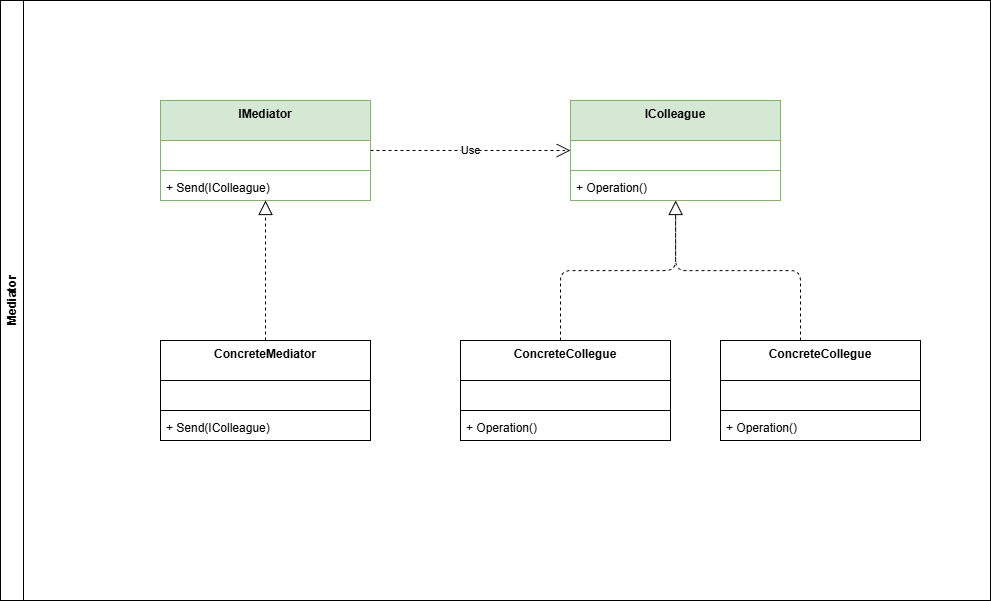

The diagram above was exported from draw.io. Its source (the exported page's mxGraphModel, read from the mxfile embedded in the PNG):
<mxGraphModel dx="2296" dy="2225" grid="1" gridSize="10" guides="1" tooltips="1" connect="1" arrows="1" fold="1" page="1" pageScale="1" pageWidth="827" pageHeight="1169" background="#ffffff" math="0" shadow="0">
  <root>
    <mxCell id="0" />
    <mxCell id="1" parent="0" />
    <mxCell id="WGzU9PT1A8H31ar1cidR-1" value="&lt;div&gt;IColleague&lt;/div&gt;" style="swimlane;fontStyle=1;align=center;verticalAlign=top;childLayout=stackLayout;horizontal=1;startSize=40;horizontalStack=0;resizeParent=1;resizeParentMax=0;resizeLast=0;collapsible=1;marginBottom=0;whiteSpace=wrap;html=1;fillColor=#d5e8d4;strokeColor=#82b366;" parent="1" vertex="1">
      <mxGeometry x="330" y="-20" width="210" height="100" as="geometry" />
    </mxCell>
    <mxCell id="WGzU9PT1A8H31ar1cidR-12" value="&amp;nbsp;" style="text;strokeColor=none;fillColor=none;align=left;verticalAlign=top;spacingLeft=4;spacingRight=4;overflow=hidden;rotatable=0;points=[[0,0.5],[1,0.5]];portConstraint=eastwest;whiteSpace=wrap;html=1;" parent="WGzU9PT1A8H31ar1cidR-1" vertex="1">
      <mxGeometry y="40" width="210" height="26" as="geometry" />
    </mxCell>
    <mxCell id="WGzU9PT1A8H31ar1cidR-3" value="" style="line;strokeWidth=1;fillColor=none;align=left;verticalAlign=middle;spacingTop=-1;spacingLeft=3;spacingRight=3;rotatable=0;labelPosition=right;points=[];portConstraint=eastwest;strokeColor=inherit;" parent="WGzU9PT1A8H31ar1cidR-1" vertex="1">
      <mxGeometry y="66" width="210" height="8" as="geometry" />
    </mxCell>
    <mxCell id="AZI9iGA9m4LZaXed2W2p-2" value="+ Operation()" style="text;strokeColor=none;fillColor=none;align=left;verticalAlign=top;spacingLeft=4;spacingRight=4;overflow=hidden;rotatable=0;points=[[0,0.5],[1,0.5]];portConstraint=eastwest;whiteSpace=wrap;html=1;" parent="WGzU9PT1A8H31ar1cidR-1" vertex="1">
      <mxGeometry y="74" width="210" height="26" as="geometry" />
    </mxCell>
    <mxCell id="N5HSppPBugAI9EG3etv--9" value="ConcreteMediator" style="swimlane;fontStyle=1;align=center;verticalAlign=top;childLayout=stackLayout;horizontal=1;startSize=40;horizontalStack=0;resizeParent=1;resizeParentMax=0;resizeLast=0;collapsible=1;marginBottom=0;whiteSpace=wrap;html=1;" parent="1" vertex="1">
      <mxGeometry x="-80" y="220" width="210" height="100" as="geometry" />
    </mxCell>
    <mxCell id="N5HSppPBugAI9EG3etv--10" value="&amp;nbsp;" style="text;strokeColor=none;fillColor=none;align=left;verticalAlign=top;spacingLeft=4;spacingRight=4;overflow=hidden;rotatable=0;points=[[0,0.5],[1,0.5]];portConstraint=eastwest;whiteSpace=wrap;html=1;" parent="N5HSppPBugAI9EG3etv--9" vertex="1">
      <mxGeometry y="40" width="210" height="26" as="geometry" />
    </mxCell>
    <mxCell id="N5HSppPBugAI9EG3etv--11" value="" style="line;strokeWidth=1;fillColor=none;align=left;verticalAlign=middle;spacingTop=-1;spacingLeft=3;spacingRight=3;rotatable=0;labelPosition=right;points=[];portConstraint=eastwest;strokeColor=inherit;" parent="N5HSppPBugAI9EG3etv--9" vertex="1">
      <mxGeometry y="66" width="210" height="8" as="geometry" />
    </mxCell>
    <mxCell id="N5HSppPBugAI9EG3etv--12" value="+ Send(IColleague)" style="text;strokeColor=none;fillColor=none;align=left;verticalAlign=top;spacingLeft=4;spacingRight=4;overflow=hidden;rotatable=0;points=[[0,0.5],[1,0.5]];portConstraint=eastwest;whiteSpace=wrap;html=1;" parent="N5HSppPBugAI9EG3etv--9" vertex="1">
      <mxGeometry y="74" width="210" height="26" as="geometry" />
    </mxCell>
    <mxCell id="2" value="Mediator" style="swimlane;horizontal=0;whiteSpace=wrap;html=1;" vertex="1" parent="1">
      <mxGeometry x="-240" y="-120" width="990" height="600" as="geometry" />
    </mxCell>
    <mxCell id="N5HSppPBugAI9EG3etv--5" value="IMediator" style="swimlane;fontStyle=1;align=center;verticalAlign=top;childLayout=stackLayout;horizontal=1;startSize=40;horizontalStack=0;resizeParent=1;resizeParentMax=0;resizeLast=0;collapsible=1;marginBottom=0;whiteSpace=wrap;html=1;fillColor=#d5e8d4;strokeColor=#82b366;" parent="2" vertex="1">
      <mxGeometry x="160" y="100" width="210" height="100" as="geometry" />
    </mxCell>
    <mxCell id="N5HSppPBugAI9EG3etv--6" value="&amp;nbsp;" style="text;strokeColor=none;fillColor=none;align=left;verticalAlign=top;spacingLeft=4;spacingRight=4;overflow=hidden;rotatable=0;points=[[0,0.5],[1,0.5]];portConstraint=eastwest;whiteSpace=wrap;html=1;" parent="N5HSppPBugAI9EG3etv--5" vertex="1">
      <mxGeometry y="40" width="210" height="26" as="geometry" />
    </mxCell>
    <mxCell id="N5HSppPBugAI9EG3etv--7" value="" style="line;strokeWidth=1;fillColor=none;align=left;verticalAlign=middle;spacingTop=-1;spacingLeft=3;spacingRight=3;rotatable=0;labelPosition=right;points=[];portConstraint=eastwest;strokeColor=inherit;" parent="N5HSppPBugAI9EG3etv--5" vertex="1">
      <mxGeometry y="66" width="210" height="8" as="geometry" />
    </mxCell>
    <mxCell id="N5HSppPBugAI9EG3etv--8" value="+ Send(IColleague)" style="text;strokeColor=none;fillColor=none;align=left;verticalAlign=top;spacingLeft=4;spacingRight=4;overflow=hidden;rotatable=0;points=[[0,0.5],[1,0.5]];portConstraint=eastwest;whiteSpace=wrap;html=1;" parent="N5HSppPBugAI9EG3etv--5" vertex="1">
      <mxGeometry y="74" width="210" height="26" as="geometry" />
    </mxCell>
    <mxCell id="hKUveuHwPH6XQ7z-EAyK-1" value="ConcreteCollegue" style="swimlane;fontStyle=1;align=center;verticalAlign=top;childLayout=stackLayout;horizontal=1;startSize=40;horizontalStack=0;resizeParent=1;resizeParentMax=0;resizeLast=0;collapsible=1;marginBottom=0;whiteSpace=wrap;html=1;" parent="2" vertex="1">
      <mxGeometry x="720" y="340" width="200" height="100" as="geometry" />
    </mxCell>
    <mxCell id="hKUveuHwPH6XQ7z-EAyK-2" value="&amp;nbsp;" style="text;strokeColor=none;fillColor=none;align=left;verticalAlign=top;spacingLeft=4;spacingRight=4;overflow=hidden;rotatable=0;points=[[0,0.5],[1,0.5]];portConstraint=eastwest;whiteSpace=wrap;html=1;" parent="hKUveuHwPH6XQ7z-EAyK-1" vertex="1">
      <mxGeometry y="40" width="200" height="26" as="geometry" />
    </mxCell>
    <mxCell id="hKUveuHwPH6XQ7z-EAyK-3" value="" style="line;strokeWidth=1;fillColor=none;align=left;verticalAlign=middle;spacingTop=-1;spacingLeft=3;spacingRight=3;rotatable=0;labelPosition=right;points=[];portConstraint=eastwest;strokeColor=inherit;" parent="hKUveuHwPH6XQ7z-EAyK-1" vertex="1">
      <mxGeometry y="66" width="200" height="8" as="geometry" />
    </mxCell>
    <mxCell id="hKUveuHwPH6XQ7z-EAyK-4" value="+ Operation()" style="text;strokeColor=none;fillColor=none;align=left;verticalAlign=top;spacingLeft=4;spacingRight=4;overflow=hidden;rotatable=0;points=[[0,0.5],[1,0.5]];portConstraint=eastwest;whiteSpace=wrap;html=1;" parent="hKUveuHwPH6XQ7z-EAyK-1" vertex="1">
      <mxGeometry y="74" width="200" height="26" as="geometry" />
    </mxCell>
    <mxCell id="83oMG1Soc3TxK7EO06dk-6" value="ConcreteCollegue" style="swimlane;fontStyle=1;align=center;verticalAlign=top;childLayout=stackLayout;horizontal=1;startSize=40;horizontalStack=0;resizeParent=1;resizeParentMax=0;resizeLast=0;collapsible=1;marginBottom=0;whiteSpace=wrap;html=1;" parent="2" vertex="1">
      <mxGeometry x="460" y="340" width="210" height="100" as="geometry" />
    </mxCell>
    <mxCell id="83oMG1Soc3TxK7EO06dk-7" value="&amp;nbsp;" style="text;strokeColor=none;fillColor=none;align=left;verticalAlign=top;spacingLeft=4;spacingRight=4;overflow=hidden;rotatable=0;points=[[0,0.5],[1,0.5]];portConstraint=eastwest;whiteSpace=wrap;html=1;" parent="83oMG1Soc3TxK7EO06dk-6" vertex="1">
      <mxGeometry y="40" width="210" height="26" as="geometry" />
    </mxCell>
    <mxCell id="83oMG1Soc3TxK7EO06dk-8" value="" style="line;strokeWidth=1;fillColor=none;align=left;verticalAlign=middle;spacingTop=-1;spacingLeft=3;spacingRight=3;rotatable=0;labelPosition=right;points=[];portConstraint=eastwest;strokeColor=inherit;" parent="83oMG1Soc3TxK7EO06dk-6" vertex="1">
      <mxGeometry y="66" width="210" height="8" as="geometry" />
    </mxCell>
    <mxCell id="AZI9iGA9m4LZaXed2W2p-3" value="+ Operation()" style="text;strokeColor=none;fillColor=none;align=left;verticalAlign=top;spacingLeft=4;spacingRight=4;overflow=hidden;rotatable=0;points=[[0,0.5],[1,0.5]];portConstraint=eastwest;whiteSpace=wrap;html=1;" parent="83oMG1Soc3TxK7EO06dk-6" vertex="1">
      <mxGeometry y="74" width="210" height="26" as="geometry" />
    </mxCell>
    <mxCell id="3" value="Use" style="endArrow=open;endSize=12;dashed=1;html=1;" edge="1" parent="1" source="N5HSppPBugAI9EG3etv--5" target="WGzU9PT1A8H31ar1cidR-1">
      <mxGeometry width="160" relative="1" as="geometry">
        <mxPoint x="120" y="190" as="sourcePoint" />
        <mxPoint x="280" y="190" as="targetPoint" />
      </mxGeometry>
    </mxCell>
    <mxCell id="4" value="" style="endArrow=block;dashed=1;endFill=0;endSize=12;html=1;edgeStyle=orthogonalEdgeStyle;" edge="1" parent="1" source="83oMG1Soc3TxK7EO06dk-6" target="WGzU9PT1A8H31ar1cidR-1">
      <mxGeometry width="160" relative="1" as="geometry">
        <mxPoint x="120" y="190" as="sourcePoint" />
        <mxPoint x="280" y="190" as="targetPoint" />
        <Array as="points">
          <mxPoint x="320" y="150" />
          <mxPoint x="435" y="150" />
        </Array>
      </mxGeometry>
    </mxCell>
    <mxCell id="5" value="" style="endArrow=block;dashed=1;endFill=0;endSize=12;html=1;edgeStyle=orthogonalEdgeStyle;" edge="1" parent="1" source="hKUveuHwPH6XQ7z-EAyK-1" target="WGzU9PT1A8H31ar1cidR-1">
      <mxGeometry width="160" relative="1" as="geometry">
        <mxPoint x="366" y="230" as="sourcePoint" />
        <mxPoint x="424" y="90" as="targetPoint" />
        <Array as="points">
          <mxPoint x="560" y="150" />
          <mxPoint x="435" y="150" />
        </Array>
      </mxGeometry>
    </mxCell>
    <mxCell id="7" value="" style="endArrow=block;dashed=1;endFill=0;endSize=12;html=1;" edge="1" parent="1" source="N5HSppPBugAI9EG3etv--9" target="N5HSppPBugAI9EG3etv--5">
      <mxGeometry width="160" relative="1" as="geometry">
        <mxPoint x="100" y="190" as="sourcePoint" />
        <mxPoint x="260" y="190" as="targetPoint" />
      </mxGeometry>
    </mxCell>
  </root>
</mxGraphModel>